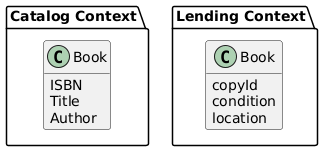

The diagram above was rendered by PlantUML. Its source (embedded in the PNG):
@startuml

hide empty attributes
hide empty methods

package "Catalog Context" {
    class "Book" as CatalogBook {
        ISBN
        Title
        Author
    }
}

package "Lending Context" {
    class "Book" as LendingBook {
        copyId
        condition
        location
    }
}

@enduml